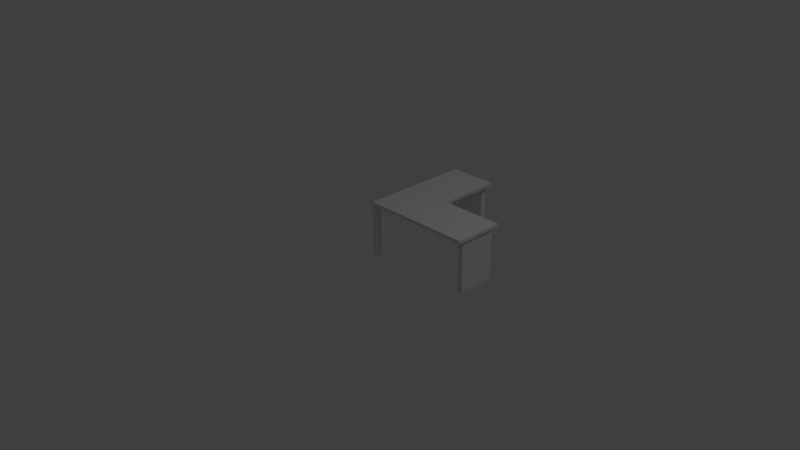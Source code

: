 # Source: desk.blend  (saved by Blender 2.69.0; exported with 4.5.12 LTS)
import bpy
from mathutils import Matrix  # noqa: F401  (used for matrix-valued properties, if any)

bpy.ops.wm.read_factory_settings(use_empty=True)
scene = bpy.context.scene
scene.name = 'Scene'

# ---- collections
col_collection_1 = bpy.data.collections.new('Collection 1'); scene.collection.children.link(col_collection_1)

# ---- world
world_world = bpy.data.worlds.new('World'); scene.world = world_world
world_world.color = (0.05088, 0.05088, 0.05088)
world_world.use_sun_shadow = False
world_world.sun_shadow_jitter_overblur = 0.0
world_world.cycles.sampling_method = 'MANUAL'
world_world.cycles.sample_map_resolution = 256

# ---- cameras
cam_camera = bpy.data.cameras.new('Camera')
cam_camera.clip_end = 100.0
cam_camera.lens = 35.0
cam_camera.sensor_width = 32.0
cam_camera.sensor_height = 18.0
cam_camera.ortho_scale = 7.314
cam_camera.dof.focus_distance = 0.0
cam_camera.dof.aperture_fstop = 128.0

# ---- lights
light_lamp = bpy.data.lights.new('Lamp', 'POINT')
light_lamp.transmission_factor = 0.0
light_lamp.cutoff_distance = 30.0
light_lamp.energy = 100.0
light_lamp.shadow_buffer_clip_start = 1.001
light_lamp.shadow_soft_size = 0.1
light_lamp.shadow_maximum_resolution = 0.006
light_lamp.use_absolute_resolution = True
light_lamp.cycles.use_multiple_importance_sampling = False

# ---- meshes
me_cube_005 = bpy.data.meshes.new('Cube.005')
me_cube_005.from_pydata([(0.04, -0.25, -0.35), (-0.04, -0.25, -0.35), (-0.04, 0.25, -0.35), (0.04, 0.25, -0.35), (0.04, -0.25, 0.35), (-0.04, -0.25, 0.35), (-0.04, 0.25, 0.35), (0.04, 0.25, 0.35)], [], [(4, 5, 1, 0), (5, 6, 2, 1), (6, 7, 3, 2), (7, 4, 0, 3), (0, 1, 2, 3), (7, 6, 5, 4)])
_uv = me_cube_005.uv_layers.new(name='UVMap')
_uv.uv.foreach_set('vector', [0.6, 1.5, 0.4667, 1.5, 0.4667, 0.3333, 0.6, 0.3333, 1.5, -0.5, 1.5, 0.3333, 0.3333, 0.3333, 0.3333, -0.5, 0.4667, 1.5, 0.3333, 1.5, 0.3333, 0.3333, 0.4667, 0.3333, 0.3333, 0.6667, -0.5, 0.6667, -0.5, -0.5, 0.3333, -0.5, 0.7333, 0.3333, 0.8667, 0.3333, 0.8667, 1.167, 0.7333, 1.167, 0.6, 0.3333, 0.7333, 0.3333, 0.7333, 1.167, 0.6, 1.167])
me_cube_005.use_remesh_preserve_volume = False
me_cube_005.use_remesh_preserve_attributes = False
me_cube_005.use_mirror_vertex_groups = False
me_cube_005.update()
me_cube_004 = bpy.data.meshes.new('Cube.004')
me_cube_004.from_pydata([(-0.25, -0.04, -0.35), (-0.25, 0.04, -0.35), (0.25, 0.04, -0.35), (0.25, -0.04, -0.35), (-0.25, -0.04, 0.35), (-0.25, 0.04, 0.35), (0.25, 0.04, 0.35), (0.25, -0.04, 0.35)], [], [(4, 5, 1, 0), (5, 6, 2, 1), (6, 7, 3, 2), (7, 4, 0, 3), (0, 1, 2, 3), (7, 6, 5, 4)])
_uv = me_cube_004.uv_layers.new(name='UVMap')
_uv.uv.foreach_set('vector', [1.5, 1.467, 1.5, 1.6, 0.3333, 1.6, 0.3333, 1.467, -0.5, 0.3, -0.5, -0.5333, 0.6667, -0.5333, 0.6667, 0.3, 0.8, 0.6333, 0.6667, 0.6333, 0.6667, -0.5333, 0.8, -0.5333, 0.3333, 1.467, -0.5, 1.467, -0.5, 0.3, 0.3333, 0.3, 0.6667, 0.9, 0.6667, 0.7667, 1.5, 0.7667, 1.5, 0.9, 1.5, 0.6333, 1.5, 0.7667, 0.6667, 0.7667, 0.6667, 0.6333])
me_cube_004.use_remesh_preserve_volume = False
me_cube_004.use_remesh_preserve_attributes = False
me_cube_004.use_mirror_vertex_groups = False
me_cube_004.update()
me_cube_003 = bpy.data.meshes.new('Cube.003')
me_cube_003.from_pydata([(-0.04, -0.04, -0.375), (-0.04, 0.04, -0.375), (0.04, 0.04, -0.375), (0.04, -0.04, -0.375), (-0.04, -0.04, 0.325), (-0.04, 0.04, 0.325), (0.04, 0.04, 0.325), (0.04, -0.04, 0.325)], [], [(4, 5, 1, 0), (5, 6, 2, 1), (6, 7, 3, 2), (7, 4, 0, 3), (0, 1, 2, 3), (7, 6, 5, 4)])
_uv = me_cube_003.uv_layers.new(name='UVMap')
_uv.uv.foreach_set('vector', [1.5, 1.443, 1.5, 1.671, -0.5, 1.671, -0.5, 1.443, -0.2714, 1.443, -0.5, 1.443, -0.5, -0.5571, -0.2714, -0.5571, -0.04286, 1.443, -0.2714, 1.443, -0.2714, -0.5571, -0.04286, -0.5571, 0.1857, 1.443, -0.04286, 1.443, -0.04286, -0.5571, 0.1857, -0.5571, 0.4143, -0.1, 0.1857, -0.1, 0.1857, -0.3286, 0.4143, -0.3286, 0.1857, -0.5571, 0.4143, -0.5571, 0.4143, -0.3286, 0.1857, -0.3286])
me_cube_003.use_remesh_preserve_volume = False
me_cube_003.use_remesh_preserve_attributes = False
me_cube_003.use_mirror_vertex_groups = False
me_cube_003.update()
me_cube_001 = bpy.data.meshes.new('Cube.001')
me_cube_001.from_pydata([(8.047e-07, 3.576e-07, 0.0), (8.047e-07, 1.5, 0.0), (0.65, 1.5, 0.0), (0.65, 3.576e-07, 0.0), (8.047e-07, 3.576e-07, 0.04), (8.047e-07, 1.5, 0.04), (0.65, 1.5, 0.04), (0.65, 3.576e-07, 0.04), (8.047e-07, 0.65, 0.04), (8.047e-07, 0.65, 0.0), (0.65, 0.65, 0.04), (0.65, 0.65, 0.0), (1.5, 3.576e-07, 0.0), (1.5, 3.576e-07, 0.04), (1.5, 0.65, 0.04), (1.5, 0.65, 0.0)], [], [(8, 5, 1, 9), (5, 6, 2, 1), (11, 10, 14, 15), (7, 4, 0, 3), (9, 1, 2, 11), (10, 6, 5, 8), (4, 8, 9, 0), (6, 10, 11, 2), (0, 9, 11, 3), (7, 10, 8, 4), (14, 13, 12, 15), (3, 11, 15, 12), (7, 3, 12, 13), (10, 7, 13, 14)])
_uv = me_cube_001.uv_layers.new(name='UVMap')
_uv.uv.foreach_set('vector', [0.5267, -0.06667, 0.5267, 0.5, 0.5, 0.5, 0.5, -0.06667, 0.5533, 0.5, 0.5533, 0.06667, 0.58, 0.06667, 0.58, 0.5, 0.5, 0.5533, 0.5, 0.5267, 1.067, 0.5267, 1.067, 0.5533, 0.9333, 0.5267, 0.5, 0.5267, 0.5, 0.5, 0.9333, 0.5, 0.5, 0.9333, 0.5, 1.5, 0.06667, 1.5, 0.06667, 0.9333, 0.06667, 0.06667, 0.06667, -0.5, 0.5, -0.5, 0.5, 0.06667, 0.5267, -0.5, 0.5267, -0.06667, 0.5, -0.06667, 0.5, -0.5, 0.5533, -0.5, 0.5533, 0.06667, 0.5267, 0.06667, 0.5267, -0.5, 0.5, 0.5, 0.5, 0.9333, 0.06667, 0.9333, 0.06667, 0.5, 0.06667, 0.5, 0.06667, 0.06667, 0.5, 0.06667, 0.5, 0.5, 0.5533, 0.06667, 0.5533, 0.5, 0.5267, 0.5, 0.5267, 0.06667, 0.06667, 0.5, 0.06667, 0.9333, -0.5, 0.9333, -0.5, 0.5, 0.9333, 0.5267, 0.9333, 0.5, 1.5, 0.5, 1.5, 0.5267, 0.06667, 0.06667, 0.06667, 0.5, -0.5, 0.5, -0.5, 0.06667])
me_cube_001.use_remesh_preserve_volume = False
me_cube_001.use_remesh_preserve_attributes = False
me_cube_001.use_mirror_vertex_groups = False
me_cube_001.update()

# ---- objects
ob_cube_003 = bpy.data.objects.new('Cube.003', me_cube_005)
ob_cube_002 = bpy.data.objects.new('Cube.002', me_cube_004)
ob_cube_001 = bpy.data.objects.new('Cube.001', me_cube_003)
ob_cube = bpy.data.objects.new('Cube', me_cube_001)
ob_lamp = bpy.data.objects.new('Lamp', light_lamp)
ob_camera = bpy.data.objects.new('Camera', cam_camera)

# ---- transforms, parenting, visibility, modifiers, constraints
ob_cube_003.location = (1.435, 0.3281, 0.35)
ob_cube_003.lineart.crease_threshold = 0.0
ob_cube_002.location = (0.3206, 1.442, 0.35)
ob_cube_002.lineart.crease_threshold = 0.0
ob_cube_001.location = (0.04004, 0.04004, 0.375)
ob_cube_001.lineart.crease_threshold = 0.0
ob_cube.location = (0.0, 0.0, 0.7)
ob_cube.lineart.crease_threshold = 0.0
ob_lamp.location = (4.076, 1.005, 5.904)
ob_lamp.rotation_euler = (0.6503, 0.05522, 1.866)
ob_lamp.lock_rotations_4d = False
ob_lamp.empty_display_type = 'ARROWS'
ob_lamp.color = (0.0, 0.0, 0.0, 0.0)
ob_lamp.lineart.crease_threshold = 0.0
ob_camera.location = (7.481, -6.508, 5.344)
ob_camera.rotation_euler = (1.109, 0.01082, 0.8149)
ob_camera.lock_rotations_4d = False
ob_camera.empty_display_type = 'ARROWS'
ob_camera.color = (0.0, 0.0, 0.0, 0.0)
ob_camera.display_type = 'WIRE'
ob_camera.lineart.crease_threshold = 0.0

# ---- collection membership
col_collection_1.objects.link(ob_cube_003)
col_collection_1.objects.link(ob_cube_002)
col_collection_1.objects.link(ob_cube_001)
col_collection_1.objects.link(ob_cube)
col_collection_1.objects.link(ob_lamp)
col_collection_1.objects.link(ob_camera)

# ---- scene / render settings (as saved in the file)
scene.camera = ob_camera
scene.frame_start = 1; scene.frame_end = 250; scene.frame_set(1)
scene.render.engine = 'BLENDER_EEVEE_NEXT'
scene.render.image_settings.compression = 90
scene.render.resolution_percentage = 50
scene.render.dither_intensity = 0.0
scene.cycles.use_denoising = False
scene.cycles.samples = 10
scene.cycles.sampling_pattern = 'TABULATED_SOBOL'
scene.cycles.light_sampling_threshold = 0.0
scene.cycles.use_adaptive_sampling = False
scene.cycles.use_light_tree = False
scene.cycles.blur_glossy = 0.0
scene.cycles.volume_bounces = 1
scene.cycles.pixel_filter_type = 'GAUSSIAN'
scene.cycles.sample_clamp_indirect = 0.0
scene.view_settings.view_transform = 'Standard'
bpy.context.view_layer.update()
